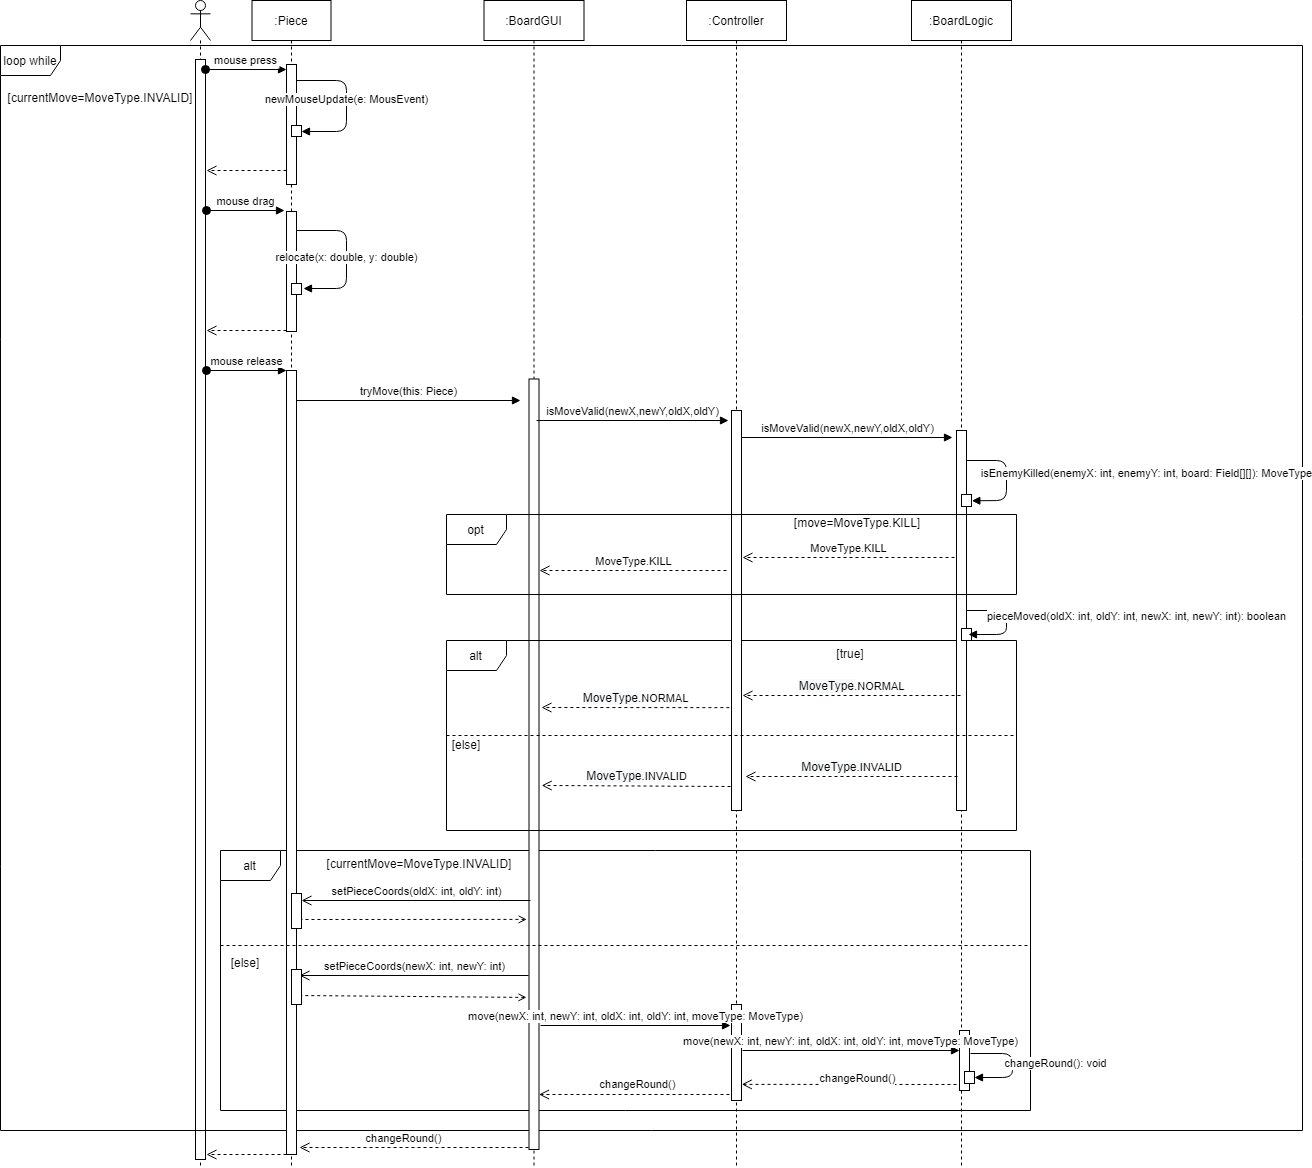

The diagram above was exported from draw.io. Its source (the exported page's mxGraphModel, read from the mxfile embedded in the PNG):
<mxGraphModel dx="1388" dy="908" grid="1" gridSize="10" guides="1" tooltips="1" connect="1" arrows="1" fold="1" page="1" pageScale="1" pageWidth="1654" pageHeight="1169" math="0" shadow="0">
  <root>
    <mxCell id="0" />
    <mxCell id="1" parent="0" />
    <mxCell id="UC3izz7SHI-BEFFXndFw-55" value="" style="shape=umlLifeline;participant=umlActor;perimeter=lifelinePerimeter;whiteSpace=wrap;html=1;container=0;collapsible=0;recursiveResize=0;verticalAlign=top;spacingTop=36;outlineConnect=0;" vertex="1" parent="1">
      <mxGeometry x="190" y="1" width="20" height="1166" as="geometry" />
    </mxCell>
    <mxCell id="UC3izz7SHI-BEFFXndFw-56" value="" style="points=[];perimeter=orthogonalPerimeter;rounded=0;shadow=0;strokeWidth=1;" vertex="1" parent="1">
      <mxGeometry x="195" y="60" width="10" height="1100" as="geometry" />
    </mxCell>
    <mxCell id="UC3izz7SHI-BEFFXndFw-70" value="loop while" style="shape=umlFrame;whiteSpace=wrap;html=1;" vertex="1" parent="1">
      <mxGeometry y="46" width="1302" height="1085" as="geometry" />
    </mxCell>
    <mxCell id="UC3izz7SHI-BEFFXndFw-1" value="alt" style="shape=umlFrame;whiteSpace=wrap;html=1;movable=1;editable=0;noLabel=0;" vertex="1" parent="1">
      <mxGeometry x="220" y="851" width="810" height="260" as="geometry" />
    </mxCell>
    <mxCell id="UC3izz7SHI-BEFFXndFw-5" value=":Piece" style="shape=umlLifeline;perimeter=lifelinePerimeter;container=0;collapsible=0;recursiveResize=0;rounded=0;shadow=0;strokeWidth=1;" vertex="1" parent="1">
      <mxGeometry x="251.5" y="1" width="79" height="1166" as="geometry" />
    </mxCell>
    <mxCell id="UC3izz7SHI-BEFFXndFw-59" value="" style="points=[];perimeter=orthogonalPerimeter;rounded=0;shadow=0;strokeWidth=1;" vertex="1" parent="1">
      <mxGeometry x="286" y="212" width="10" height="120" as="geometry" />
    </mxCell>
    <mxCell id="UC3izz7SHI-BEFFXndFw-2" value=":BoardGUI" style="shape=umlLifeline;perimeter=lifelinePerimeter;container=0;collapsible=0;recursiveResize=0;rounded=0;shadow=0;strokeWidth=1;" vertex="1" parent="1">
      <mxGeometry x="483.5" y="1" width="100" height="1166" as="geometry" />
    </mxCell>
    <mxCell id="UC3izz7SHI-BEFFXndFw-3" value="" style="points=[];perimeter=orthogonalPerimeter;rounded=0;shadow=0;strokeWidth=1;" vertex="1" parent="1">
      <mxGeometry x="528.5" y="379.5" width="10" height="770.5" as="geometry" />
    </mxCell>
    <mxCell id="UC3izz7SHI-BEFFXndFw-4" value="alt" style="shape=umlFrame;whiteSpace=wrap;html=1;" vertex="1" parent="1">
      <mxGeometry x="446" y="641" width="570" height="190" as="geometry" />
    </mxCell>
    <mxCell id="UC3izz7SHI-BEFFXndFw-10" value=":Controller" style="shape=umlLifeline;perimeter=lifelinePerimeter;whiteSpace=wrap;html=1;container=1;collapsible=0;recursiveResize=0;outlineConnect=0;" vertex="1" parent="1">
      <mxGeometry x="686" y="1" width="100" height="1166" as="geometry" />
    </mxCell>
    <mxCell id="UC3izz7SHI-BEFFXndFw-11" value="" style="points=[];perimeter=orthogonalPerimeter;rounded=0;shadow=0;strokeWidth=1;" vertex="1" parent="UC3izz7SHI-BEFFXndFw-10">
      <mxGeometry x="45" y="410" width="10" height="400" as="geometry" />
    </mxCell>
    <mxCell id="UC3izz7SHI-BEFFXndFw-12" value="" style="points=[];perimeter=orthogonalPerimeter;rounded=0;shadow=0;strokeWidth=1;" vertex="1" parent="UC3izz7SHI-BEFFXndFw-10">
      <mxGeometry x="45" y="1004" width="10" height="96" as="geometry" />
    </mxCell>
    <mxCell id="UC3izz7SHI-BEFFXndFw-13" value=":BoardLogic" style="shape=umlLifeline;perimeter=lifelinePerimeter;whiteSpace=wrap;html=1;container=1;collapsible=0;recursiveResize=0;outlineConnect=0;" vertex="1" parent="1">
      <mxGeometry x="911" y="1" width="100" height="1165" as="geometry" />
    </mxCell>
    <mxCell id="UC3izz7SHI-BEFFXndFw-14" value="" style="html=1;points=[];perimeter=orthogonalPerimeter;" vertex="1" parent="UC3izz7SHI-BEFFXndFw-13">
      <mxGeometry x="45" y="430" width="10" height="380" as="geometry" />
    </mxCell>
    <mxCell id="UC3izz7SHI-BEFFXndFw-15" value="" style="html=1;points=[];perimeter=orthogonalPerimeter;" vertex="1" parent="UC3izz7SHI-BEFFXndFw-13">
      <mxGeometry x="50" y="628" width="10" height="12" as="geometry" />
    </mxCell>
    <mxCell id="UC3izz7SHI-BEFFXndFw-16" value="" style="points=[];perimeter=orthogonalPerimeter;rounded=0;shadow=0;strokeWidth=1;" vertex="1" parent="UC3izz7SHI-BEFFXndFw-13">
      <mxGeometry x="48" y="1030" width="10" height="60" as="geometry" />
    </mxCell>
    <mxCell id="UC3izz7SHI-BEFFXndFw-36" value="" style="html=1;points=[];perimeter=orthogonalPerimeter;" vertex="1" parent="UC3izz7SHI-BEFFXndFw-13">
      <mxGeometry x="50" y="494" width="10" height="12" as="geometry" />
    </mxCell>
    <mxCell id="UC3izz7SHI-BEFFXndFw-18" value="" style="html=1;verticalAlign=bottom;endArrow=open;dashed=1;endSize=8;" edge="1" parent="1">
      <mxGeometry relative="1" as="geometry">
        <mxPoint x="286" y="171" as="sourcePoint" />
        <mxPoint x="206" y="171" as="targetPoint" />
      </mxGeometry>
    </mxCell>
    <mxCell id="UC3izz7SHI-BEFFXndFw-19" value="mouse drag" style="html=1;verticalAlign=bottom;startArrow=oval;startFill=1;endArrow=block;startSize=8;" edge="1" parent="1">
      <mxGeometry width="60" relative="1" as="geometry">
        <mxPoint x="206" y="211" as="sourcePoint" />
        <mxPoint x="284" y="211" as="targetPoint" />
      </mxGeometry>
    </mxCell>
    <mxCell id="UC3izz7SHI-BEFFXndFw-21" value="" style="html=1;verticalAlign=bottom;endArrow=open;dashed=1;endSize=8;" edge="1" parent="1">
      <mxGeometry relative="1" as="geometry">
        <mxPoint x="286" y="331" as="sourcePoint" />
        <mxPoint x="206" y="331" as="targetPoint" />
      </mxGeometry>
    </mxCell>
    <mxCell id="UC3izz7SHI-BEFFXndFw-22" value="mouse release" style="html=1;verticalAlign=bottom;startArrow=oval;startFill=1;endArrow=block;startSize=8;" edge="1" parent="1">
      <mxGeometry width="60" relative="1" as="geometry">
        <mxPoint x="206" y="371" as="sourcePoint" />
        <mxPoint x="286" y="371" as="targetPoint" />
      </mxGeometry>
    </mxCell>
    <mxCell id="UC3izz7SHI-BEFFXndFw-23" value="tryMove(this: Piece)" style="html=1;verticalAlign=bottom;endArrow=block;" edge="1" parent="1">
      <mxGeometry width="80" relative="1" as="geometry">
        <mxPoint x="296" y="401" as="sourcePoint" />
        <mxPoint x="520" y="401" as="targetPoint" />
      </mxGeometry>
    </mxCell>
    <mxCell id="UC3izz7SHI-BEFFXndFw-24" value="isMoveValid(newX,newY,oldX,oldY)" style="html=1;verticalAlign=bottom;endArrow=block;" edge="1" parent="1">
      <mxGeometry x="0.0029" width="80" relative="1" as="geometry">
        <mxPoint x="536" y="421" as="sourcePoint" />
        <mxPoint x="728" y="421" as="targetPoint" />
        <mxPoint as="offset" />
      </mxGeometry>
    </mxCell>
    <mxCell id="UC3izz7SHI-BEFFXndFw-25" value="isMoveValid(newX,newY,oldX,oldY)" style="html=1;verticalAlign=bottom;endArrow=block;" edge="1" parent="1">
      <mxGeometry width="80" relative="1" as="geometry">
        <mxPoint x="741" y="438" as="sourcePoint" />
        <mxPoint x="952" y="438" as="targetPoint" />
      </mxGeometry>
    </mxCell>
    <mxCell id="UC3izz7SHI-BEFFXndFw-27" value="opt" style="shape=umlFrame;whiteSpace=wrap;html=1;" vertex="1" parent="1">
      <mxGeometry x="446" y="515" width="570" height="80" as="geometry" />
    </mxCell>
    <mxCell id="UC3izz7SHI-BEFFXndFw-28" value="[move=MoveType.KILL]" style="text;align=center;fontStyle=0;verticalAlign=middle;spacingLeft=3;spacingRight=3;strokeColor=none;rotatable=0;points=[[0,0.5],[1,0.5]];portConstraint=eastwest;dashed=1;" vertex="1" parent="1">
      <mxGeometry x="782" y="510" width="150" height="26" as="geometry" />
    </mxCell>
    <mxCell id="UC3izz7SHI-BEFFXndFw-29" value="MoveType.KILL" style="html=1;verticalAlign=bottom;endArrow=open;dashed=1;endSize=8;" edge="1" parent="1">
      <mxGeometry relative="1" as="geometry">
        <mxPoint x="954" y="558" as="sourcePoint" />
        <mxPoint x="742" y="558" as="targetPoint" />
      </mxGeometry>
    </mxCell>
    <mxCell id="UC3izz7SHI-BEFFXndFw-30" value="pieceMoved(oldX: int, oldY: int, newX: int, newY: int): boolean" style="html=1;verticalAlign=bottom;endArrow=block;" edge="1" parent="1">
      <mxGeometry x="0.089" y="130" width="80" relative="1" as="geometry">
        <mxPoint x="966" y="611" as="sourcePoint" />
        <mxPoint x="968" y="635" as="targetPoint" />
        <Array as="points">
          <mxPoint x="1006" y="611" />
          <mxPoint x="1006" y="635" />
        </Array>
        <mxPoint as="offset" />
      </mxGeometry>
    </mxCell>
    <mxCell id="UC3izz7SHI-BEFFXndFw-31" value="[true]" style="text;align=center;fontStyle=0;verticalAlign=middle;spacingLeft=3;spacingRight=3;strokeColor=none;rotatable=0;points=[[0,0.5],[1,0.5]];portConstraint=eastwest;dashed=1;" vertex="1" parent="1">
      <mxGeometry x="810" y="641" width="80" height="26" as="geometry" />
    </mxCell>
    <mxCell id="UC3izz7SHI-BEFFXndFw-32" value="[else]" style="text;align=center;fontStyle=0;verticalAlign=middle;spacingLeft=3;spacingRight=3;strokeColor=none;rotatable=0;points=[[0,0.5],[1,0.5]];portConstraint=eastwest;dashed=1;" vertex="1" parent="1">
      <mxGeometry x="426" y="732" width="80" height="26" as="geometry" />
    </mxCell>
    <mxCell id="UC3izz7SHI-BEFFXndFw-33" value="&lt;span style=&quot;font-size: 12px ; background-color: rgb(248 , 249 , 250)&quot;&gt;MoveType.&lt;/span&gt;INVALID" style="html=1;verticalAlign=bottom;endArrow=open;dashed=1;endSize=8;" edge="1" parent="1">
      <mxGeometry relative="1" as="geometry">
        <mxPoint x="957" y="777" as="sourcePoint" />
        <mxPoint x="745" y="777" as="targetPoint" />
      </mxGeometry>
    </mxCell>
    <mxCell id="UC3izz7SHI-BEFFXndFw-34" value="MoveType.KILL" style="html=1;verticalAlign=bottom;endArrow=open;dashed=1;endSize=8;" edge="1" parent="1">
      <mxGeometry relative="1" as="geometry">
        <mxPoint x="726" y="571" as="sourcePoint" />
        <mxPoint x="539" y="571" as="targetPoint" />
      </mxGeometry>
    </mxCell>
    <mxCell id="UC3izz7SHI-BEFFXndFw-35" value="&lt;span style=&quot;font-size: 12px ; background-color: rgb(248 , 249 , 250)&quot;&gt;MoveType.&lt;/span&gt;NORMAL" style="html=1;verticalAlign=bottom;endArrow=open;dashed=1;endSize=8;" edge="1" parent="1">
      <mxGeometry relative="1" as="geometry">
        <mxPoint x="960" y="696" as="sourcePoint" />
        <mxPoint x="742" y="696" as="targetPoint" />
      </mxGeometry>
    </mxCell>
    <mxCell id="UC3izz7SHI-BEFFXndFw-37" value="" style="line;strokeWidth=1;fillColor=none;align=left;verticalAlign=middle;spacingTop=-1;spacingLeft=3;spacingRight=3;rotatable=0;labelPosition=right;points=[];portConstraint=eastwest;dashed=1;" vertex="1" parent="1">
      <mxGeometry x="446" y="732" width="570" height="8" as="geometry" />
    </mxCell>
    <mxCell id="UC3izz7SHI-BEFFXndFw-38" value="&lt;span style=&quot;font-size: 12px ; background-color: rgb(248 , 249 , 250)&quot;&gt;MoveType.&lt;/span&gt;NORMAL" style="html=1;verticalAlign=bottom;endArrow=open;dashed=1;endSize=8;exitX=-0.114;exitY=0.441;exitDx=0;exitDy=0;exitPerimeter=0;" edge="1" parent="1">
      <mxGeometry relative="1" as="geometry">
        <mxPoint x="728.8599999999999" y="708.1500000000001" as="sourcePoint" />
        <mxPoint x="541" y="708" as="targetPoint" />
      </mxGeometry>
    </mxCell>
    <mxCell id="UC3izz7SHI-BEFFXndFw-39" value="&lt;span style=&quot;font-size: 12px ; background-color: rgb(248 , 249 , 250)&quot;&gt;MoveType.&lt;/span&gt;INVALID" style="html=1;verticalAlign=bottom;endArrow=open;dashed=1;endSize=8;entryX=0.167;entryY=0.763;entryDx=0;entryDy=0;entryPerimeter=0;" edge="1" parent="1" target="UC3izz7SHI-BEFFXndFw-4">
      <mxGeometry relative="1" as="geometry">
        <mxPoint x="730" y="787" as="sourcePoint" />
        <mxPoint x="546" y="787" as="targetPoint" />
      </mxGeometry>
    </mxCell>
    <mxCell id="UC3izz7SHI-BEFFXndFw-40" value="setPieceCoords(oldX: int, oldY: int)" style="html=1;verticalAlign=bottom;endArrow=open;endSize=8;" edge="1" parent="1">
      <mxGeometry relative="1" as="geometry">
        <mxPoint x="530" y="901" as="sourcePoint" />
        <mxPoint x="301" y="901" as="targetPoint" />
      </mxGeometry>
    </mxCell>
    <mxCell id="UC3izz7SHI-BEFFXndFw-41" value="[currentMove=MoveType.INVALID]" style="text;align=center;fontStyle=0;verticalAlign=middle;spacingLeft=3;spacingRight=3;strokeColor=none;rotatable=0;points=[[0,0.5],[1,0.5]];portConstraint=eastwest;dashed=1;" vertex="1" parent="1">
      <mxGeometry x="379" y="851" width="80" height="26" as="geometry" />
    </mxCell>
    <mxCell id="UC3izz7SHI-BEFFXndFw-43" value="[else]" style="text;align=center;fontStyle=0;verticalAlign=middle;spacingLeft=3;spacingRight=3;strokeColor=none;rotatable=0;points=[[0,0.5],[1,0.5]];portConstraint=eastwest;dashed=1;" vertex="1" parent="1">
      <mxGeometry x="205" y="950" width="80" height="26" as="geometry" />
    </mxCell>
    <mxCell id="UC3izz7SHI-BEFFXndFw-44" value="setPieceCoords(newX: int, newY: int)" style="html=1;verticalAlign=bottom;endArrow=open;endSize=8;" edge="1" parent="1">
      <mxGeometry relative="1" as="geometry">
        <mxPoint x="528" y="976" as="sourcePoint" />
        <mxPoint x="299" y="976" as="targetPoint" />
      </mxGeometry>
    </mxCell>
    <mxCell id="UC3izz7SHI-BEFFXndFw-45" value="move(newX: int, newY: int, oldX: int, oldY: int, moveType: MoveType)" style="html=1;verticalAlign=bottom;endArrow=block;" edge="1" parent="1">
      <mxGeometry x="0.0029" width="80" relative="1" as="geometry">
        <mxPoint x="742" y="1051" as="sourcePoint" />
        <mxPoint x="959" y="1051" as="targetPoint" />
        <mxPoint as="offset" />
      </mxGeometry>
    </mxCell>
    <mxCell id="UC3izz7SHI-BEFFXndFw-46" value="" style="html=1;verticalAlign=bottom;endArrow=open;dashed=1;endSize=8;entryX=1.029;entryY=0.832;entryDx=0;entryDy=0;entryPerimeter=0;" edge="1" parent="1" target="UC3izz7SHI-BEFFXndFw-12">
      <mxGeometry relative="1" as="geometry">
        <mxPoint x="955.9999999999998" y="1085" as="sourcePoint" />
        <mxPoint x="747" y="1085" as="targetPoint" />
      </mxGeometry>
    </mxCell>
    <mxCell id="UC3izz7SHI-BEFFXndFw-65" value="changeRound()" style="edgeLabel;html=1;align=center;verticalAlign=middle;resizable=0;points=[];" vertex="1" connectable="0" parent="UC3izz7SHI-BEFFXndFw-46">
      <mxGeometry x="-0.5368" y="1" relative="1" as="geometry">
        <mxPoint x="-50.6" y="-8" as="offset" />
      </mxGeometry>
    </mxCell>
    <mxCell id="UC3izz7SHI-BEFFXndFw-47" value="" style="html=1;verticalAlign=bottom;endArrow=open;dashed=1;endSize=8;" edge="1" parent="1">
      <mxGeometry relative="1" as="geometry">
        <mxPoint x="729" y="1095" as="sourcePoint" />
        <mxPoint x="538.5" y="1095" as="targetPoint" />
      </mxGeometry>
    </mxCell>
    <mxCell id="UC3izz7SHI-BEFFXndFw-68" value="changeRound()" style="edgeLabel;html=1;align=center;verticalAlign=middle;resizable=0;points=[];" vertex="1" connectable="0" parent="UC3izz7SHI-BEFFXndFw-47">
      <mxGeometry x="-0.412" y="1" relative="1" as="geometry">
        <mxPoint x="-36" y="-12" as="offset" />
      </mxGeometry>
    </mxCell>
    <mxCell id="UC3izz7SHI-BEFFXndFw-48" value="" style="html=1;verticalAlign=bottom;endArrow=none;dashed=1;endSize=8;startArrow=open;startFill=0;endFill=0;exitX=0.384;exitY=0.265;exitDx=0;exitDy=0;exitPerimeter=0;" edge="1" parent="1">
      <mxGeometry relative="1" as="geometry">
        <mxPoint x="526.1999999999998" y="919.9000000000001" as="sourcePoint" />
        <mxPoint x="300" y="920" as="targetPoint" />
      </mxGeometry>
    </mxCell>
    <mxCell id="UC3izz7SHI-BEFFXndFw-49" value="" style="html=1;verticalAlign=bottom;endArrow=none;dashed=1;endSize=8;startArrow=open;startFill=0;endFill=0;exitX=0.425;exitY=0.855;exitDx=0;exitDy=0;exitPerimeter=0;" edge="1" parent="1" source="UC3izz7SHI-BEFFXndFw-2">
      <mxGeometry relative="1" as="geometry">
        <mxPoint x="522" y="996" as="sourcePoint" />
        <mxPoint x="301" y="996.04" as="targetPoint" />
      </mxGeometry>
    </mxCell>
    <mxCell id="UC3izz7SHI-BEFFXndFw-50" value="-\" style="html=1;verticalAlign=bottom;endArrow=open;dashed=1;endSize=8;" edge="1" parent="1">
      <mxGeometry relative="1" as="geometry">
        <mxPoint x="528" y="1148" as="sourcePoint" />
        <mxPoint x="299" y="1148" as="targetPoint" />
      </mxGeometry>
    </mxCell>
    <mxCell id="UC3izz7SHI-BEFFXndFw-69" value="changeRound()" style="edgeLabel;html=1;align=center;verticalAlign=middle;resizable=0;points=[];" vertex="1" connectable="0" parent="UC3izz7SHI-BEFFXndFw-50">
      <mxGeometry x="0.1077" y="1" relative="1" as="geometry">
        <mxPoint x="1.67" y="-11" as="offset" />
      </mxGeometry>
    </mxCell>
    <mxCell id="UC3izz7SHI-BEFFXndFw-51" value="" style="html=1;verticalAlign=bottom;endArrow=open;dashed=1;endSize=8;" edge="1" parent="1">
      <mxGeometry x="-0.35" y="-4" relative="1" as="geometry">
        <mxPoint x="286" y="1155" as="sourcePoint" />
        <mxPoint x="206" y="1155" as="targetPoint" />
        <mxPoint as="offset" />
      </mxGeometry>
    </mxCell>
    <mxCell id="UC3izz7SHI-BEFFXndFw-54" value="move(newX: int, newY: int, oldX: int, oldY: int, moveType: MoveType)" style="html=1;verticalAlign=bottom;endArrow=block;" edge="1" parent="1">
      <mxGeometry x="0.0029" width="80" relative="1" as="geometry">
        <mxPoint x="540" y="1026" as="sourcePoint" />
        <mxPoint x="730" y="1026" as="targetPoint" />
        <mxPoint as="offset" />
      </mxGeometry>
    </mxCell>
    <mxCell id="UC3izz7SHI-BEFFXndFw-61" value="" style="html=1;points=[];perimeter=orthogonalPerimeter;" vertex="1" parent="1">
      <mxGeometry x="291" y="284" width="10" height="11" as="geometry" />
    </mxCell>
    <mxCell id="UC3izz7SHI-BEFFXndFw-20" value="relocate(x: double, y: double)" style="html=1;verticalAlign=bottom;endArrow=block;" edge="1" parent="1">
      <mxGeometry x="0.1435" width="80" relative="1" as="geometry">
        <mxPoint x="296" y="231" as="sourcePoint" />
        <mxPoint x="303" y="289" as="targetPoint" />
        <Array as="points">
          <mxPoint x="346" y="231" />
          <mxPoint x="346" y="289" />
        </Array>
        <mxPoint as="offset" />
      </mxGeometry>
    </mxCell>
    <mxCell id="UC3izz7SHI-BEFFXndFw-62" value="" style="points=[];perimeter=orthogonalPerimeter;rounded=0;shadow=0;strokeWidth=1;" vertex="1" parent="1">
      <mxGeometry x="286" y="371" width="10" height="784" as="geometry" />
    </mxCell>
    <mxCell id="UC3izz7SHI-BEFFXndFw-52" value="" style="html=1;points=[];perimeter=orthogonalPerimeter;" vertex="1" parent="1">
      <mxGeometry x="291" y="894" width="10" height="35" as="geometry" />
    </mxCell>
    <mxCell id="UC3izz7SHI-BEFFXndFw-53" value="" style="html=1;points=[];perimeter=orthogonalPerimeter;" vertex="1" parent="1">
      <mxGeometry x="291" y="970" width="10" height="35" as="geometry" />
    </mxCell>
    <mxCell id="UC3izz7SHI-BEFFXndFw-63" value="changeRound(): void" style="html=1;verticalAlign=bottom;endArrow=block;" edge="1" parent="1">
      <mxGeometry x="0.1765" y="43" width="80" relative="1" as="geometry">
        <mxPoint x="970" y="1054" as="sourcePoint" />
        <mxPoint x="974" y="1078" as="targetPoint" />
        <Array as="points">
          <mxPoint x="1012" y="1054" />
          <mxPoint x="1012" y="1078" />
        </Array>
        <mxPoint as="offset" />
      </mxGeometry>
    </mxCell>
    <mxCell id="UC3izz7SHI-BEFFXndFw-64" value="" style="html=1;points=[];perimeter=orthogonalPerimeter;" vertex="1" parent="1">
      <mxGeometry x="964" y="1072" width="10" height="12" as="geometry" />
    </mxCell>
    <mxCell id="UC3izz7SHI-BEFFXndFw-26" value="isEnemyKilled(enemyX: int, enemyY: int, board: Field[][]): MoveType" style="html=1;verticalAlign=bottom;endArrow=block;entryX=1.033;entryY=0.524;entryDx=0;entryDy=0;entryPerimeter=0;" edge="1" parent="1" target="UC3izz7SHI-BEFFXndFw-36">
      <mxGeometry x="0.0959" y="140" width="80" relative="1" as="geometry">
        <mxPoint x="966" y="461" as="sourcePoint" />
        <mxPoint x="971" y="503" as="targetPoint" />
        <Array as="points">
          <mxPoint x="1006" y="461" />
          <mxPoint x="1006" y="501" />
        </Array>
        <mxPoint as="offset" />
      </mxGeometry>
    </mxCell>
    <mxCell id="UC3izz7SHI-BEFFXndFw-6" value="" style="points=[];perimeter=orthogonalPerimeter;rounded=0;shadow=0;strokeWidth=1;" vertex="1" parent="1">
      <mxGeometry x="286" y="65" width="10" height="120" as="geometry" />
    </mxCell>
    <mxCell id="UC3izz7SHI-BEFFXndFw-8" value="" style="html=1;points=[];perimeter=orthogonalPerimeter;" vertex="1" parent="1">
      <mxGeometry x="291" y="126" width="10" height="11" as="geometry" />
    </mxCell>
    <mxCell id="UC3izz7SHI-BEFFXndFw-7" value="mouse press" style="verticalAlign=bottom;startArrow=oval;endArrow=block;startSize=8;shadow=0;strokeWidth=1;" edge="1" parent="1" target="UC3izz7SHI-BEFFXndFw-6">
      <mxGeometry x="222" y="1" as="geometry">
        <mxPoint x="205" y="70" as="sourcePoint" />
      </mxGeometry>
    </mxCell>
    <mxCell id="UC3izz7SHI-BEFFXndFw-17" value="newMouseUpdate(e: MousEvent)" style="html=1;verticalAlign=bottom;endArrow=block;" edge="1" parent="1">
      <mxGeometry x="0.0687" width="80" relative="1" as="geometry">
        <mxPoint x="296" y="81" as="sourcePoint" />
        <mxPoint x="301" y="132" as="targetPoint" />
        <Array as="points">
          <mxPoint x="346" y="81" />
          <mxPoint x="346" y="132" />
        </Array>
        <mxPoint as="offset" />
      </mxGeometry>
    </mxCell>
    <mxCell id="UC3izz7SHI-BEFFXndFw-72" value="[currentMove=MoveType.INVALID]" style="text;align=center;fontStyle=0;verticalAlign=middle;spacingLeft=3;spacingRight=3;strokeColor=none;rotatable=0;points=[[0,0.5],[1,0.5]];portConstraint=eastwest;dashed=1;" vertex="1" parent="1">
      <mxGeometry x="60" y="85" width="80" height="26" as="geometry" />
    </mxCell>
    <mxCell id="UC3izz7SHI-BEFFXndFw-42" value="" style="line;strokeWidth=1;fillColor=none;align=left;verticalAlign=middle;spacingTop=-1;spacingLeft=3;spacingRight=3;rotatable=0;labelPosition=right;points=[];portConstraint=eastwest;dashed=1;" vertex="1" parent="1">
      <mxGeometry x="220" y="942" width="810" height="8" as="geometry" />
    </mxCell>
  </root>
</mxGraphModel>